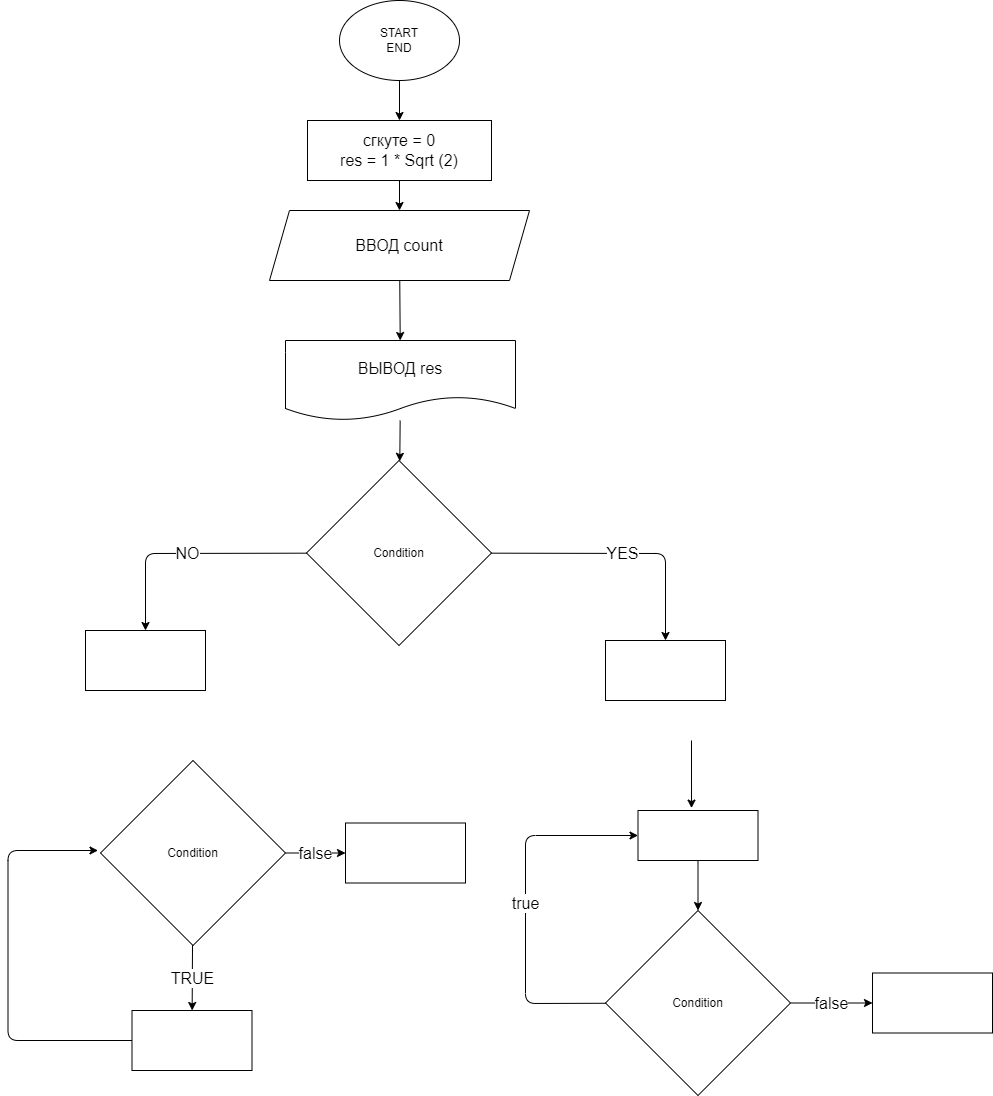

The diagram above was exported from draw.io. Its source (the exported page's mxGraphModel, read from the mxfile embedded in the PNG):
<mxGraphModel dx="2276" dy="756" grid="1" gridSize="10" guides="1" tooltips="1" connect="1" arrows="1" fold="1" page="1" pageScale="1" pageWidth="827" pageHeight="1169" math="0" shadow="0">
  <root>
    <mxCell id="0" />
    <mxCell id="1" parent="0" />
    <mxCell id="6" value="" style="edgeStyle=none;html=1;" edge="1" parent="1" source="2" target="5">
      <mxGeometry relative="1" as="geometry" />
    </mxCell>
    <mxCell id="2" value="START&lt;br&gt;END" style="ellipse;whiteSpace=wrap;html=1;" vertex="1" parent="1">
      <mxGeometry x="294" y="30" width="120" height="80" as="geometry" />
    </mxCell>
    <mxCell id="8" value="" style="edgeStyle=none;html=1;" edge="1" parent="1" source="5" target="7">
      <mxGeometry relative="1" as="geometry" />
    </mxCell>
    <mxCell id="5" value="&lt;font style=&quot;font-size: 16px&quot;&gt;сгкуте = 0&lt;br&gt;res = 1 * Sqrt (2)&lt;/font&gt;" style="whiteSpace=wrap;html=1;" vertex="1" parent="1">
      <mxGeometry x="262" y="150" width="184" height="60" as="geometry" />
    </mxCell>
    <mxCell id="10" value="" style="edgeStyle=none;html=1;" edge="1" parent="1" source="7" target="9">
      <mxGeometry relative="1" as="geometry" />
    </mxCell>
    <mxCell id="7" value="&lt;font style=&quot;font-size: 16px&quot;&gt;ВВОД count&lt;/font&gt;" style="shape=parallelogram;perimeter=parallelogramPerimeter;whiteSpace=wrap;html=1;fixedSize=1;" vertex="1" parent="1">
      <mxGeometry x="224" y="240" width="260" height="70" as="geometry" />
    </mxCell>
    <mxCell id="12" value="" style="edgeStyle=none;html=1;fontSize=16;" edge="1" parent="1" source="9" target="11">
      <mxGeometry relative="1" as="geometry" />
    </mxCell>
    <mxCell id="9" value="&lt;font style=&quot;font-size: 16px&quot;&gt;ВЫВОД res&lt;/font&gt;" style="shape=document;whiteSpace=wrap;html=1;boundedLbl=1;" vertex="1" parent="1">
      <mxGeometry x="240" y="370" width="230" height="80" as="geometry" />
    </mxCell>
    <mxCell id="14" value="YES" style="edgeStyle=none;html=1;fontSize=16;entryX=0.5;entryY=0;entryDx=0;entryDy=0;" edge="1" parent="1" source="11" target="13">
      <mxGeometry relative="1" as="geometry">
        <Array as="points">
          <mxPoint x="620" y="583" />
        </Array>
      </mxGeometry>
    </mxCell>
    <mxCell id="17" value="NO" style="edgeStyle=none;html=1;fontSize=16;" edge="1" parent="1" source="11" target="16">
      <mxGeometry relative="1" as="geometry">
        <Array as="points">
          <mxPoint x="100" y="583" />
        </Array>
      </mxGeometry>
    </mxCell>
    <mxCell id="11" value="Condition" style="rhombus;whiteSpace=wrap;html=1;" vertex="1" parent="1">
      <mxGeometry x="261" y="490" width="185" height="185" as="geometry" />
    </mxCell>
    <mxCell id="13" value="" style="whiteSpace=wrap;html=1;" vertex="1" parent="1">
      <mxGeometry x="560" y="670" width="120" height="60" as="geometry" />
    </mxCell>
    <mxCell id="16" value="" style="whiteSpace=wrap;html=1;" vertex="1" parent="1">
      <mxGeometry x="40" y="660" width="120" height="60" as="geometry" />
    </mxCell>
    <mxCell id="20" value="TRUE" style="edgeStyle=none;html=1;fontSize=16;" edge="1" parent="1" source="18" target="19">
      <mxGeometry relative="1" as="geometry" />
    </mxCell>
    <mxCell id="30" value="false" style="edgeStyle=none;html=1;fontSize=16;" edge="1" parent="1" source="18" target="29">
      <mxGeometry relative="1" as="geometry" />
    </mxCell>
    <mxCell id="18" value="Condition" style="rhombus;whiteSpace=wrap;html=1;" vertex="1" parent="1">
      <mxGeometry x="55" y="790" width="185" height="185" as="geometry" />
    </mxCell>
    <mxCell id="21" style="edgeStyle=none;html=1;fontSize=16;" edge="1" parent="1" source="19">
      <mxGeometry relative="1" as="geometry">
        <mxPoint x="52.5" y="880" as="targetPoint" />
        <Array as="points">
          <mxPoint x="-37.5" y="1070" />
          <mxPoint x="-37.5" y="880" />
        </Array>
      </mxGeometry>
    </mxCell>
    <mxCell id="19" value="" style="whiteSpace=wrap;html=1;" vertex="1" parent="1">
      <mxGeometry x="86.5" y="1040" width="120" height="60" as="geometry" />
    </mxCell>
    <mxCell id="28" value="true" style="edgeStyle=none;html=1;entryX=0;entryY=0.5;entryDx=0;entryDy=0;fontSize=16;" edge="1" parent="1" source="23" target="25">
      <mxGeometry relative="1" as="geometry">
        <Array as="points">
          <mxPoint x="480" y="1033" />
          <mxPoint x="480" y="865" />
        </Array>
      </mxGeometry>
    </mxCell>
    <mxCell id="34" value="false" style="edgeStyle=none;html=1;fontSize=16;" edge="1" parent="1" source="23" target="33">
      <mxGeometry relative="1" as="geometry" />
    </mxCell>
    <mxCell id="23" value="Condition" style="rhombus;whiteSpace=wrap;html=1;" vertex="1" parent="1">
      <mxGeometry x="560" y="940" width="185" height="185" as="geometry" />
    </mxCell>
    <mxCell id="26" value="" style="edgeStyle=none;html=1;fontSize=16;entryX=0.446;entryY=-0.048;entryDx=0;entryDy=0;entryPerimeter=0;" edge="1" parent="1" target="25">
      <mxGeometry relative="1" as="geometry">
        <mxPoint x="646" y="770" as="sourcePoint" />
        <mxPoint x="610" y="800" as="targetPoint" />
      </mxGeometry>
    </mxCell>
    <mxCell id="27" value="" style="edgeStyle=none;html=1;fontSize=16;" edge="1" parent="1" source="25" target="23">
      <mxGeometry relative="1" as="geometry" />
    </mxCell>
    <mxCell id="25" value="" style="whiteSpace=wrap;html=1;" vertex="1" parent="1">
      <mxGeometry x="592.5" y="840" width="120" height="50" as="geometry" />
    </mxCell>
    <mxCell id="29" value="" style="whiteSpace=wrap;html=1;" vertex="1" parent="1">
      <mxGeometry x="300" y="852.5" width="120" height="60" as="geometry" />
    </mxCell>
    <mxCell id="33" value="" style="whiteSpace=wrap;html=1;" vertex="1" parent="1">
      <mxGeometry x="827" y="1002.5" width="120" height="60" as="geometry" />
    </mxCell>
  </root>
</mxGraphModel>